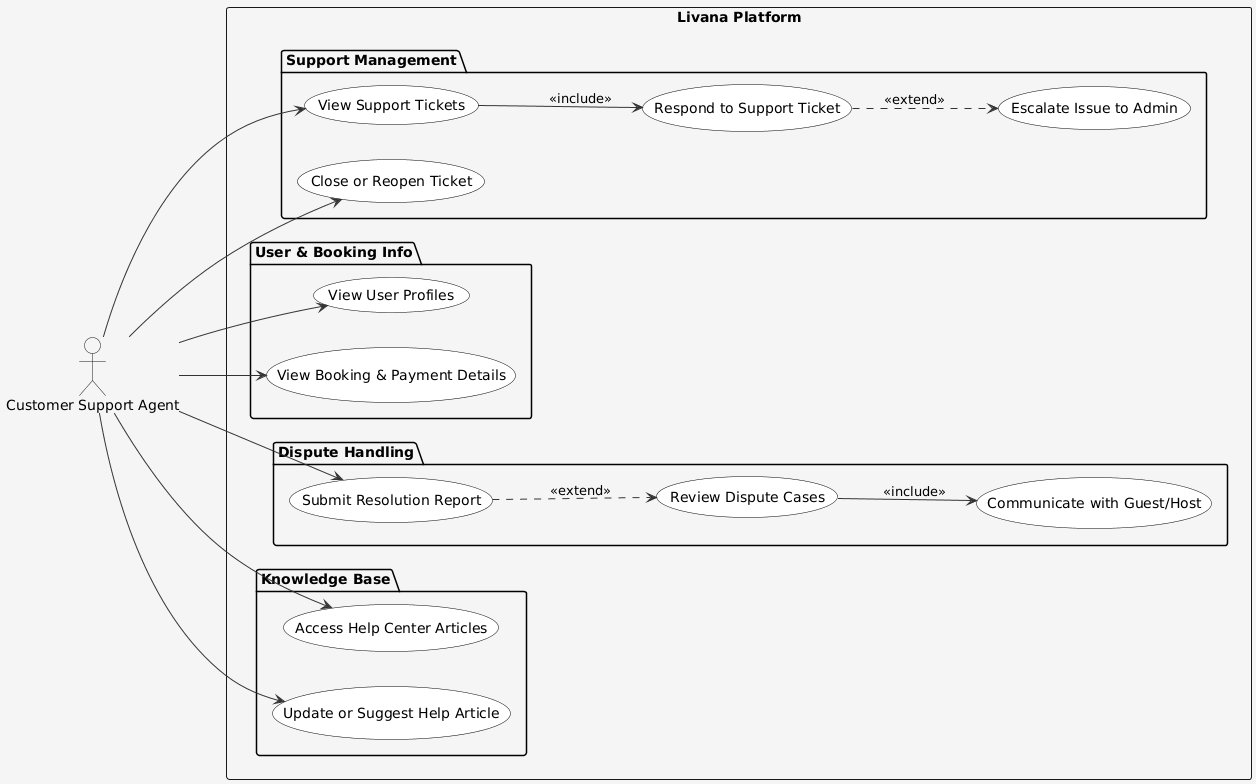

The diagram above was rendered by PlantUML. Its source (embedded in the PNG):
@startuml
left to right direction
skinparam backgroundColor #F5F5F5
skinparam usecase {
  BackgroundColor White
  BorderColor Black
  ArrowColor #333333
  ActorBorderColor Black
  ActorFontColor Black
  ActorBackgroundColor #FFEBCC
  ActorFontSize 12
  UsecaseFontSize 11
}

actor "Customer Support Agent" as Agent

rectangle "Livana Platform" {

  package "Support Management" {
    usecase "View Support Tickets" as UC7_1
    usecase "Respond to Support Ticket" as UC7_2
    usecase "Escalate Issue to Admin" as UC7_3
    usecase "Close or Reopen Ticket" as UC7_4
  }

  package "User & Booking Info" {
    usecase "View User Profiles" as UC8_1
    usecase "View Booking & Payment Details" as UC8_2
  }

  package "Dispute Handling" {
    usecase "Review Dispute Cases" as UC9_1
    usecase "Communicate with Guest/Host" as UC9_2
    usecase "Submit Resolution Report" as UC9_3
  }

  package "Knowledge Base" {
    usecase "Access Help Center Articles" as UC10_1
    usecase "Update or Suggest Help Article" as UC10_2
  }
}

' --- Relationships ---
Agent --> UC7_1
Agent --> UC7_4
Agent --> UC8_1
Agent --> UC8_2
Agent --> UC9_3
Agent --> UC10_1
Agent --> UC10_2

' --- Internal relationships ---
UC7_1 --> UC7_2 : <<include>>
UC7_2 ..> UC7_3 : <<extend>>
UC9_1 --> UC9_2 : <<include>>
UC9_3 ..> UC9_1 : <<extend>>
@enduml